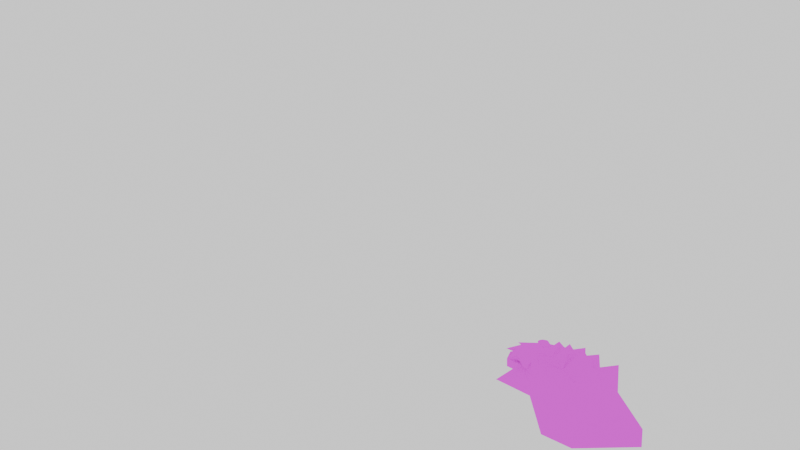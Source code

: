 # Source: qcde_q3a_gauntlet.blend  (saved by Blender 3.4.6; exported with 4.5.12 LTS)
import bpy
from mathutils import Matrix  # noqa: F401  (used for matrix-valued properties, if any)

bpy.ops.wm.read_factory_settings(use_empty=True)
scene = bpy.context.scene
scene.name = 'Scene'

# ---- collections
col_collection = bpy.data.collections.new('Collection'); scene.collection.children.link(col_collection)
col_models_weapons2_gauntlet_gauntlet_md3 = bpy.data.collections.new('models/weapons2/gauntlet/gauntlet.md3'); scene.collection.children.link(col_models_weapons2_gauntlet_gauntlet_md3)
col_gauntlet_barrel_md3 = bpy.data.collections.new('gauntlet_barrel.md3'); scene.collection.children.link(col_gauntlet_barrel_md3)

# ---- images (referenced by path relative to the original .blend; pixels are not part of the script)
import os
ASSET_DIR = os.environ.get("B2B_ASSET_DIR", "")  # directory of the original .blend (textures are referenced by path, not embedded)
HERE = os.path.dirname(os.path.abspath(__file__))  # packed textures are extracted next to this script under _unpacked/

def load_image(name, relpath, width, height, colorspace="sRGB"):
    """Load a texture the original file referenced (path relative to the .blend, or extracted next to this script)."""
    p = next((c for c in (os.path.join(HERE, relpath), os.path.join(ASSET_DIR, relpath)) if relpath and os.path.exists(c)), "")
    if p:
        img = bpy.data.images.load(p, check_existing=True)
        img.name = name
    else:  # same state as the original file: an image datablock whose file is absent (Cycles renders it pink)
        img = bpy.data.images.new(name, width, height)
        img.source = "FILE"
        img.filepath = "//" + (relpath or name)
    img.colorspace_settings.name = colorspace
    return img
img_gauntlet1_jpg = load_image('gauntlet1.jpg', 'qcde_skins/Q3A_Full_Arsenal/models/gauntlet/gauntlet1.jpg', 1024, 1024, 'sRGB')
img_gauntlet2_tga = load_image('gauntlet2.tga', 'qcde_skins/Q3A_Full_Arsenal/models/gauntlet/gauntlet2.tga', 1024, 1024, 'sRGB')

# ---- materials (node trees are filled in below, after node groups)
mat_models_weapons2_gauntlet_gauntlet1_tga = bpy.data.materials.new('models/weapons2/gauntlet/gauntlet1.tga')
mat_models_weapons2_gauntlet_gauntlet1_tga.use_transparent_shadow = False
mat_models_weapons2_gauntlet_gauntlet1_tga_001 = bpy.data.materials.new('models/weapons2/gauntlet/gauntlet1.tga.001')
mat_models_weapons2_gauntlet_gauntlet1_tga_001.use_transparent_shadow = False

# ---- material node trees
mat_models_weapons2_gauntlet_gauntlet1_tga.use_nodes = True; mat_models_weapons2_gauntlet_gauntlet1_tga.node_tree.nodes.clear()
_N = mat_models_weapons2_gauntlet_gauntlet1_tga.node_tree.nodes; _L = mat_models_weapons2_gauntlet_gauntlet1_tga.node_tree.links
n0 = _N.new('ShaderNodeBsdfPrincipled'); n0.name = 'Principled BSDF'; n0.location = (10, 300)
n0.distribution = 'GGX'
n0.subsurface_method = 'RANDOM_WALK_SKIN'
n0.inputs[3].default_value = 1.45
n0.inputs[13].default_value = 0.0
n0.inputs[27].default_value = (0.0, 0.0, 0.0, 1.0)
n0.inputs[28].default_value = 1.0
n1 = _N.new('ShaderNodeOutputMaterial'); n1.name = 'Material Output'; n1.location = (300, 300)
n2 = _N.new('ShaderNodeTexImage'); n2.name = 'Image Texture'; n2.location = (-280, 280)
n2.image = img_gauntlet1_jpg
_L.new(n0.outputs[0], n1.inputs[0])
_L.new(n2.outputs[0], n0.inputs[0])
n1.is_active_output = True
mat_models_weapons2_gauntlet_gauntlet1_tga_001.use_nodes = True; mat_models_weapons2_gauntlet_gauntlet1_tga_001.node_tree.nodes.clear()
_N = mat_models_weapons2_gauntlet_gauntlet1_tga_001.node_tree.nodes; _L = mat_models_weapons2_gauntlet_gauntlet1_tga_001.node_tree.links
n0 = _N.new('ShaderNodeBsdfPrincipled'); n0.name = 'Principled BSDF'; n0.location = (10, 300)
n0.distribution = 'GGX'
n0.subsurface_method = 'RANDOM_WALK_SKIN'
n0.inputs[3].default_value = 1.45
n0.inputs[13].default_value = 0.0
n0.inputs[27].default_value = (0.0, 0.0, 0.0, 1.0)
n0.inputs[28].default_value = 1.0
n1 = _N.new('ShaderNodeOutputMaterial'); n1.name = 'Material Output'; n1.location = (300, 300)
n2 = _N.new('ShaderNodeTexImage'); n2.name = 'Image Texture'; n2.location = (-280, 280)
n2.image = img_gauntlet2_tga
_L.new(n0.outputs[0], n1.inputs[0])
_L.new(n2.outputs[0], n0.inputs[0])
n1.is_active_output = True

# ---- world
world_world = bpy.data.worlds.new('World'); scene.world = world_world
world_world.use_nodes = True; world_world.node_tree.nodes.clear()
_N = world_world.node_tree.nodes; _L = world_world.node_tree.links
n0 = _N.new('ShaderNodeOutputWorld'); n0.name = 'World Output'; n0.location = (300, 300)
n1 = _N.new('ShaderNodeBackground'); n1.name = 'Background'; n1.location = (10, 300)
n1.inputs[0].default_value = (1.0, 1.0, 1.0, 1.0)
_L.new(n1.outputs[0], n0.inputs[0])
n0.is_active_output = True
world_world.color = (0.05088, 0.05088, 0.05088)
world_world.use_sun_shadow = False
world_world.sun_shadow_jitter_overblur = 0.0

# ---- cameras
cam_camera_001 = bpy.data.cameras.new('Camera.001')
cam_camera_001.lens = 12.0

# ---- meshes
me_w_fister01_data = bpy.data.meshes.new('w_fister01_data')
me_w_fister01_data.from_pydata([(3.125, -2.391, 0.3281), (2.922, -1.203, 0.3125), (2.141, -1.391, -0.4688), (2.359, -2.578, -0.4531), (4.0, -2.188, -0.4219), (3.797, -1.016, -0.4688), (4.344, -2.125, -2.312), (4.125, -0.9375, -2.328), (0.2344, -1.828, 0.8281), (2.141, -1.391, -0.4688), (2.719, -1.234, 1.828), (2.922, -1.203, 0.3125), (4.672, -0.7969, -0.09375), (3.797, -1.016, -0.4688), (4.656, -0.8281, -2.391), (4.125, -0.9375, -2.328), (1.797, -2.766, -6.625), (1.156, -1.656, -5.625), (1.578, -1.578, -6.656), (1.375, -2.844, -5.594), (2.875, -2.5, -6.266), (2.672, -1.312, -6.281), (3.891, -2.25, -4.656), (3.688, -1.062, -4.672), (-1.078, -2.188, -6.094), (0.8438, -1.766, -7.984), (1.156, -1.656, -5.625), (1.578, -1.578, -6.656), (3.359, -1.156, -6.969), (2.672, -1.312, -6.281), (4.172, -0.9531, -4.828), (3.688, -1.062, -4.672), (-8.672, -0.6094, -4.703), (-8.922, -0.6719, -6.031), (-4.562, -1.953, -5.078), (-7.109, -0.1562, 3.422), (-3.375, -1.625, 1.062), (-3.156, -1.562, 2.234), (0.5781, -1.578, 1.078), (-0.875, -1.984, -6.578), (2.203, -1.281, -5.859), (-3.953, -1.781, -2.0), (-10.77, -2.547, 3.031), (-7.375, -0.2344, 2.078), (-8.031, -0.4062, -1.297), (-12.14, -2.938, -4.062), (-4.781, -2.016, -6.266), (3.172, -1.031, -0.8125), (3.25, -1.141, -3.422), (-7.062, 0.5625, 0.8906), (-7.078, 1.156, -1.562), (-4.141, 0.1562, -2.078), (-7.984, 0.2969, -3.797), (-4.406, -0.625, -3.594), (-3.812, -0.4688, -0.5), (-2.891, -7.703, -5.547), (-1.516, -6.469, -3.516), (-2.016, -5.484, -5.156), (-2.109, -8.484, -2.047), (-1.031, -6.328, -1.031), (-1.516, -6.469, -3.516), (-1.547, -7.328, 1.406), (-0.9062, -5.172, 0.5469), (-1.031, -6.328, -1.031), (-2.875, -6.828, -0.5781), (-2.719, -5.656, 1.078), (-1.547, -7.328, 1.406), (-3.875, -5.969, -4.922), (-3.359, -6.969, -3.203), (-2.891, -7.703, -5.547), (-1.031, -6.328, -1.031), (-0.9062, -5.172, 0.5469), (-2.016, -5.484, -5.156), (-1.516, -6.469, -3.516), (-3.359, -6.969, -3.203), (-2.875, -6.828, -0.5781), (-2.109, -8.484, -2.047), (-1.516, -6.469, -3.516), (-1.031, -6.328, -1.031), (-6.281, -6.172, -4.625), (-5.766, -7.156, -2.797), (-5.016, -8.328, -5.344), (-5.078, -5.844, 1.703), (-2.719, -5.656, 1.078), (-3.578, -7.922, 2.141), (-2.875, -6.828, -0.5781), (-5.234, -7.016, -0.0625), (-3.875, -5.969, -4.922), (-5.016, -8.328, -5.344), (-3.359, -6.969, -3.203), (-3.359, -6.969, -3.203), (-4.172, -9.625, -1.578), (-2.875, -6.828, -0.5781), (-3.578, -7.922, 2.141), (-2.719, -5.656, 1.078), (-2.875, -6.828, -0.5781), (-3.359, -6.969, -3.203), (-3.875, -5.969, -4.922), (-5.766, -7.156, -2.797), (-5.234, -7.016, -0.0625), (-4.172, -9.625, -1.578), (-3.359, -6.969, -3.203), (-2.875, -6.828, -0.5781), (-8.922, -0.6719, -6.031), (-12.14, -2.938, -4.062), (-9.219, -4.578, -5.484), (-4.781, -2.016, -6.266), (-6.281, -6.172, -4.625), (-4.375, -4.188, -5.984), (2.234, -2.875, -5.625), (-0.1562, -4.969, -5.391), (2.469, -4.141, -4.969), (-11.03, -6.438, -3.0), (-8.703, -6.375, -4.312), (-12.03, -5.141, -3.766), (-1.516, -6.469, -3.516), (-0.9375, -6.062, -5.047), (-2.016, -5.484, -5.156), (-7.422, -6.016, 2.328), (-7.516, -4.109, 3.422), (-5.078, -5.844, 1.703), (-2.719, -5.656, 1.078), (0.7969, -3.172, 0.8906), (-0.9062, -5.172, 0.5469), (-7.109, -0.1562, 3.422), (-3.156, -1.562, 2.234), (-10.77, -2.547, 3.031), (-10.72, -4.781, 2.922), (-12.14, -2.938, -4.062), (-12.03, -5.141, -3.766), (-10.06, -6.172, 1.984), (-11.03, -6.438, -3.0), (-9.188, -7.172, 0.4062), (-9.594, -7.281, -1.75), (3.266, -2.734, -3.344), (3.172, -1.031, -0.8125), (3.25, -1.141, -3.422), (2.469, -4.141, -4.969), (3.156, -3.938, -1.406), (2.25, -4.828, -1.828), (1.812, -4.953, -4.172), (3.266, -2.734, -3.344), (3.25, -1.141, -3.422), (2.203, -1.281, -5.859), (-0.875, -1.984, -6.578), (-0.5781, -3.562, -6.328), (-7.609, -7.203, 0.4844), (-8.156, -7.359, -2.406), (0.3281, -5.781, -1.406), (0.875, -4.688, 0.03125), (-9.594, -7.281, -1.75), (-8.156, -7.359, -2.406), (-0.1094, -5.906, -3.75), (1.812, -4.953, -4.172), (-3.875, -5.969, -4.922), (3.141, -2.625, -0.8594), (-2.844, -3.75, 2.047), (0.03125, -5.797, 0.07812), (-1.031, -6.328, -1.031), (0.5781, -1.578, 1.078), (-1.516, -6.469, -3.516), (-0.1094, -5.906, -3.75), (-6.516, -10.66, -1.062), (-5.234, -7.016, -0.0625), (-5.766, -7.156, -2.797), (-7.484, -8.797, -5.312), (-5.766, -7.156, -2.797), (-6.281, -6.172, -4.625), (-5.875, -8.359, 3.062), (-5.234, -7.016, -0.0625), (-7.609, -7.203, 0.4844), (-7.422, -6.016, 2.328), (-5.078, -5.844, 1.703), (-8.703, -6.375, -4.312), (-8.156, -7.359, -2.406), (-7.484, -8.797, -5.312), (-5.875, -8.359, 3.062), (-5.078, -5.844, 1.703), (-5.234, -7.016, -0.0625), (-6.281, -6.172, -4.625), (-5.766, -7.156, -2.797), (-8.156, -7.359, -2.406), (-7.609, -7.203, 0.4844), (-6.516, -10.66, -1.062), (-5.766, -7.156, -2.797), (-5.234, -7.016, -0.0625), (-3.453, -3.0, -10.31), (-0.5781, -3.562, -6.328), (-0.875, -1.984, -6.578), (0.7969, -3.172, 0.8906), (-2.844, -3.75, 2.047), (-0.4062, -2.141, 5.578), (-4.781, -2.016, -6.266), (-4.375, -4.188, -5.984), (-0.4062, -2.141, 5.578), (-3.156, -1.562, 2.234), (0.5781, -1.578, 1.078), (-3.156, -1.562, 2.234), (0.5781, -1.578, 1.078), (-4.781, -2.016, -6.266), (-3.453, -3.0, -10.31), (-0.875, -1.984, -6.578), (4.875, -1.984, -0.0625), (4.672, -0.7969, -0.09375), (4.656, -0.8281, -2.391), (4.859, -2.016, -2.359), (2.922, -2.422, 1.844), (2.719, -1.234, 1.828), (0.4375, -3.016, 0.8438), (0.2344, -1.828, 0.8281), (4.125, -0.9375, -2.328), (4.344, -2.125, -2.312), (2.359, -2.578, -0.4531), (3.125, -2.391, 0.3281), (4.0, -2.188, -0.4219), (3.562, -2.344, -6.938), (4.172, -0.9531, -4.828), (3.359, -1.156, -6.969), (4.391, -2.141, -4.797), (1.062, -2.938, -7.953), (0.8438, -1.766, -7.984), (-0.875, -3.375, -6.062), (-1.078, -2.188, -6.094), (3.688, -1.062, -4.672), (3.891, -2.25, -4.656), (1.375, -2.844, -5.594), (1.797, -2.766, -6.625), (2.875, -2.5, -6.266)], [], [(55, 57, 56), (58, 60, 59), (61, 63, 62), (87, 89, 88), (90, 92, 91), (93, 95, 94), (162, 164, 163), (165, 167, 166), (176, 178, 177), (194, 196, 195), (199, 201, 200), (8, 10, 9), (10, 11, 9), (10, 12, 11), (12, 13, 11), (12, 14, 13), (14, 15, 13), (19, 16, 17), (16, 18, 17), (16, 20, 18), (20, 21, 18), (20, 22, 21), (22, 23, 21), (70, 66, 64), (66, 65, 64), (66, 71, 65), (136, 135, 134), (135, 155, 134), (135, 159, 155), (159, 122, 155), (142, 141, 143), (141, 109, 143), (141, 111, 109), (111, 110, 109), (111, 153, 110), (153, 152, 110), (147, 146, 133), (146, 132, 133), (146, 130, 132), (130, 131, 132), (130, 129, 131), (131, 133, 132), (146, 118, 130), (118, 119, 130), (118, 120, 119), (120, 156, 119), (120, 121, 156), (121, 122, 156), (121, 123, 122), (123, 149, 122), (123, 157, 149), (157, 148, 149), (157, 158, 148), (158, 160, 148), (157, 123, 158), (72, 69, 67), (69, 68, 67), (69, 73, 68), (143, 109, 144), (109, 145, 144), (109, 110, 145), (110, 117, 145), (110, 116, 117), (116, 115, 117), (116, 152, 115), (110, 152, 116), (117, 154, 145), (154, 108, 145), (154, 107, 108), (107, 105, 108), (107, 113, 105), (113, 114, 105), (113, 112, 114), (77, 76, 74), (76, 75, 74), (76, 78, 75), (85, 84, 86), (84, 82, 86), (84, 83, 82), (122, 149, 155), (149, 138, 155), (149, 148, 138), (148, 139, 138), (148, 161, 139), (161, 140, 139), (148, 160, 161), (140, 137, 139), (137, 138, 139), (137, 134, 138), (134, 155, 138), (97, 81, 79), (81, 80, 79), (81, 96, 80), (101, 100, 98), (100, 99, 98), (100, 102, 99), (108, 105, 106), (105, 103, 106), (105, 104, 103), (105, 114, 104), (169, 168, 170), (168, 171, 170), (168, 172, 171), (179, 175, 173), (175, 174, 173), (175, 180, 174), (222, 220, 221), (220, 219, 221), (220, 217, 219), (217, 215, 219), (217, 216, 215), (216, 218, 215), (216, 223, 218), (223, 224, 218), (221, 219, 225), (219, 226, 225), (219, 215, 226), (215, 227, 226), (215, 218, 227), (218, 224, 227), (209, 208, 207), (208, 206, 207), (208, 212, 206), (212, 213, 206), (207, 206, 203), (206, 202, 203), (206, 213, 202), (213, 214, 202), (203, 202, 204), (202, 205, 204), (202, 214, 205), (214, 211, 205), (184, 183, 181), (183, 182, 181), (183, 185, 182), (192, 186, 193), (186, 187, 193), (186, 188, 187), (198, 191, 189), (191, 190, 189), (191, 197, 190), (3, 2, 0), (2, 1, 0), (0, 1, 4), (1, 5, 4), (7, 6, 5), (6, 4, 5), (24, 26, 25), (26, 27, 25), (25, 27, 28), (27, 29, 28), (28, 29, 30), (29, 31, 30), (47, 48, 38), (48, 40, 38), (40, 39, 38), (39, 41, 38), (39, 34, 41), (34, 51, 41), (34, 53, 51), (53, 52, 51), (53, 32, 52), (32, 44, 52), (32, 45, 44), (45, 42, 44), (45, 32, 33), (32, 34, 33), (32, 53, 34), (39, 46, 34), (46, 33, 34), (151, 150, 113), (150, 112, 113), (156, 125, 119), (125, 124, 119), (124, 126, 119), (126, 127, 119), (126, 128, 127), (128, 129, 127), (129, 130, 127), (130, 119, 127), (204, 205, 210), (205, 211, 210), (43, 44, 42), (42, 35, 43), (35, 36, 43), (35, 37, 36), (37, 38, 36), (38, 41, 36), (41, 54, 36), (41, 51, 54), (51, 49, 54), (51, 50, 49), (50, 43, 49), (50, 44, 43), (51, 52, 50), (52, 44, 50), (43, 36, 49), (36, 54, 49)])
_uv = me_w_fister01_data.uv_layers.new(name='UVMap')
_uv.uv.foreach_set('vector', [0.0953, 0.4876, 0.2201, 0.4862, 0.2114, 0.5545, 0.0961, 0.4876, 0.2197, 0.4856, 0.212, 0.5546, 0.0957, 0.4872, 0.2214, 0.4856, 0.2119, 0.5558, 0.2653, 0.2872, 0.2554, 0.3756, 0.1159, 0.2874, 0.2653, 0.2871, 0.2554, 0.3755, 0.116, 0.2873, 0.1162, 0.2873, 0.2652, 0.2874, 0.2554, 0.3756, 0.1548, 0.0105, 0.3683, 0.0129, 0.3467, 0.1309, 0.1548, 0.0105, 0.3683, 0.0129, 0.3467, 0.1309, 0.1548, 0.0106, 0.3681, 0.0131, 0.3469, 0.1313, 0.232, 0.8534, 0.1502, 0.6824, 0.2527, 0.6965, 0.2522, 0.6977, 0.1505, 0.6823, 0.2317, 0.8534, 0.9031, 0.2735, 0.9577, 0.1759, 0.8751, 0.1782, 0.9577, 0.1759, 0.9083, 0.1523, 0.8751, 0.1782, 0.9577, 0.1759, 0.9095, 0.0728, 0.9083, 0.1523, 0.9095, 0.0728, 0.8897, 0.1071, 0.9083, 0.1523, 0.9095, 0.0728, 0.8292, 0.0512, 0.8897, 0.1071, 0.8292, 0.0512, 0.8289, 0.0742, 0.8897, 0.1071, 0.9036, 0.272, 0.9576, 0.1741, 0.9537, 0.25, 0.9576, 0.1741, 0.9952, 0.1574, 0.9537, 0.25, 0.9576, 0.1741, 0.9088, 0.0744, 0.9952, 0.1574, 0.9088, 0.0744, 0.9152, 0.0324, 0.9952, 0.1574, 0.9088, 0.0744, 0.8289, 0.0522, 0.9152, 0.0324, 0.8289, 0.0522, 0.8287, 0.0088, 0.9152, 0.0324, 0.01, 0.5414, 0.0957, 0.4862, 0.0355, 0.635, 0.0957, 0.4862, 0.1516, 0.6351, 0.0355, 0.635, 0.0957, 0.4862, 0.2119, 0.5548, 0.1516, 0.6351, 0.5548, 0.0079, 0.7647, 0.0197, 0.5564, 0.0619, 0.7647, 0.0197, 0.7085, 0.0753, 0.5564, 0.0619, 0.7647, 0.0197, 0.8763, 0.2185, 0.7085, 0.0753, 0.8763, 0.2185, 0.7945, 0.2303, 0.7085, 0.0753, 0.5549, 0.0068, 0.5566, 0.0619, 0.764, 0.0202, 0.5566, 0.0619, 0.7081, 0.0756, 0.764, 0.0202, 0.5566, 0.0619, 0.6512, 0.1258, 0.7081, 0.0756, 0.6512, 0.1258, 0.7025, 0.266, 0.7081, 0.0756, 0.6512, 0.1258, 0.6206, 0.1749, 0.7025, 0.266, 0.6206, 0.1749, 0.6212, 0.289, 0.7025, 0.266, 0.5018, 0.7292, 0.6276, 0.7299, 0.5113, 0.8175, 0.6276, 0.7299, 0.6166, 0.8185, 0.5113, 0.8175, 0.6276, 0.7299, 0.704, 0.874, 0.6166, 0.8185, 0.704, 0.874, 0.4188, 0.8763, 0.6166, 0.8185, 0.704, 0.874, 0.3485, 0.9239, 0.4188, 0.8763, 0.4188, 0.8763, 0.5113, 0.8175, 0.6166, 0.8185, 0.6276, 0.7299, 0.7357, 0.7347, 0.704, 0.874, 0.7357, 0.7347, 0.8419, 0.7369, 0.704, 0.874, 0.7357, 0.7347, 0.7282, 0.6063, 0.8419, 0.7369, 0.7282, 0.6063, 0.8229, 0.4556, 0.8419, 0.7369, 0.7282, 0.6063, 0.7187, 0.4739, 0.8229, 0.4556, 0.7187, 0.4739, 0.7945, 0.2303, 0.8229, 0.4556, 0.7187, 0.4739, 0.7145, 0.3666, 0.7945, 0.2303, 0.7145, 0.3666, 0.7023, 0.2654, 0.7945, 0.2303, 0.7145, 0.3666, 0.6664, 0.3183, 0.7023, 0.2654, 0.6664, 0.3183, 0.6212, 0.2879, 0.7023, 0.2654, 0.6664, 0.3183, 0.6242, 0.3725, 0.6212, 0.2879, 0.6242, 0.3725, 0.4956, 0.372, 0.6212, 0.2879, 0.6664, 0.3183, 0.7145, 0.3666, 0.6242, 0.3725, 0.0086, 0.542, 0.0953, 0.4866, 0.0355, 0.6347, 0.0953, 0.4866, 0.1525, 0.636, 0.0355, 0.6347, 0.0953, 0.4866, 0.2114, 0.5535, 0.1525, 0.636, 0.764, 0.0202, 0.7081, 0.0756, 0.8756, 0.2182, 0.7081, 0.0756, 0.7944, 0.2319, 0.8756, 0.2182, 0.7081, 0.0756, 0.7025, 0.266, 0.7944, 0.2319, 0.7025, 0.266, 0.7144, 0.3672, 0.7944, 0.2319, 0.7025, 0.266, 0.6669, 0.3188, 0.7144, 0.3672, 0.6669, 0.3188, 0.6242, 0.3726, 0.7144, 0.3672, 0.6669, 0.3188, 0.6212, 0.289, 0.6242, 0.3726, 0.7025, 0.266, 0.6212, 0.289, 0.6669, 0.3188, 0.7144, 0.3672, 0.719, 0.4748, 0.7944, 0.2319, 0.719, 0.4748, 0.8228, 0.4555, 0.7944, 0.2319, 0.719, 0.4748, 0.7289, 0.6073, 0.8228, 0.4555, 0.7289, 0.6073, 0.8426, 0.7372, 0.8228, 0.4555, 0.7289, 0.6073, 0.7351, 0.7349, 0.8426, 0.7372, 0.7351, 0.7349, 0.7835, 0.9259, 0.8426, 0.7372, 0.7351, 0.7349, 0.7044, 0.8744, 0.7835, 0.9259, 0.0083, 0.5413, 0.0961, 0.4866, 0.0358, 0.634, 0.0961, 0.4866, 0.1522, 0.636, 0.0358, 0.634, 0.0961, 0.4866, 0.212, 0.5536, 0.1522, 0.636, 0.0123, 0.3503, 0.1162, 0.2853, 0.0439, 0.4664, 0.1162, 0.2853, 0.1901, 0.4686, 0.0439, 0.4664, 0.1162, 0.2853, 0.2555, 0.3756, 0.1901, 0.4686, 0.7945, 0.2303, 0.7023, 0.2654, 0.7085, 0.0753, 0.7023, 0.2654, 0.6521, 0.1251, 0.7085, 0.0753, 0.7023, 0.2654, 0.6212, 0.2879, 0.6521, 0.1251, 0.6212, 0.2879, 0.6205, 0.1748, 0.6521, 0.1251, 0.6212, 0.2879, 0.4984, 0.289, 0.6205, 0.1748, 0.4984, 0.289, 0.5016, 0.1758, 0.6205, 0.1748, 0.6212, 0.2879, 0.4956, 0.372, 0.4984, 0.289, 0.5016, 0.1758, 0.4672, 0.1247, 0.6205, 0.1748, 0.4672, 0.1247, 0.6521, 0.1251, 0.6205, 0.1748, 0.4672, 0.1247, 0.5564, 0.0619, 0.6521, 0.1251, 0.5564, 0.0619, 0.7085, 0.0753, 0.6521, 0.1251, 0.0123, 0.35, 0.1159, 0.2854, 0.0439, 0.4664, 0.1159, 0.2854, 0.1901, 0.4687, 0.0439, 0.4664, 0.1159, 0.2854, 0.2555, 0.3756, 0.1901, 0.4687, 0.0123, 0.35, 0.116, 0.2853, 0.0438, 0.4663, 0.116, 0.2853, 0.1901, 0.4684, 0.0438, 0.4663, 0.116, 0.2853, 0.2555, 0.3755, 0.1901, 0.4684, 0.8228, 0.4555, 0.8426, 0.7372, 0.9342, 0.4669, 0.8426, 0.7372, 0.9973, 0.6903, 0.9342, 0.4669, 0.8426, 0.7372, 0.8603, 0.9898, 0.9973, 0.6903, 0.8426, 0.7372, 0.7835, 0.9259, 0.8603, 0.9898, 0.0097, 0.1003, 0.1548, 0.01, 0.0524, 0.2592, 0.1548, 0.01, 0.2529, 0.2578, 0.0524, 0.2592, 0.1548, 0.01, 0.349, 0.1313, 0.2529, 0.2578, 0.0099, 0.1001, 0.1548, 0.01, 0.0523, 0.2594, 0.1548, 0.01, 0.2525, 0.2577, 0.0523, 0.2594, 0.1548, 0.01, 0.3488, 0.1309, 0.2525, 0.2577, 0.954, 0.2486, 0.9945, 0.1579, 0.9032, 0.2744, 0.9945, 0.1579, 0.9576, 0.1762, 0.9032, 0.2744, 0.9945, 0.1579, 0.9161, 0.0334, 0.9576, 0.1762, 0.9161, 0.0334, 0.9093, 0.0731, 0.9576, 0.1762, 0.9161, 0.0334, 0.8299, 0.009, 0.9093, 0.0731, 0.8299, 0.009, 0.8272, 0.052, 0.9093, 0.0731, 0.8299, 0.009, 0.8288, 0.0325, 0.8272, 0.052, 0.8288, 0.0325, 0.8285, 0.0755, 0.8272, 0.052, 0.9032, 0.2744, 0.9576, 0.1762, 0.8758, 0.1797, 0.9576, 0.1762, 0.9089, 0.1528, 0.8758, 0.1797, 0.9576, 0.1762, 0.9093, 0.0731, 0.9089, 0.1528, 0.9093, 0.0731, 0.8894, 0.1072, 0.9089, 0.1528, 0.9093, 0.0731, 0.8272, 0.052, 0.8894, 0.1072, 0.8272, 0.052, 0.8285, 0.0755, 0.8894, 0.1072, 0.9535, 0.248, 0.9032, 0.2741, 0.9951, 0.1558, 0.9032, 0.2741, 0.9587, 0.1761, 0.9951, 0.1558, 0.9032, 0.2741, 0.8747, 0.1784, 0.9587, 0.1761, 0.8747, 0.1784, 0.9085, 0.1525, 0.9587, 0.1761, 0.9951, 0.1558, 0.9587, 0.1761, 0.9159, 0.0327, 0.9587, 0.1761, 0.9096, 0.0727, 0.9159, 0.0327, 0.9587, 0.1761, 0.9085, 0.1525, 0.9096, 0.0727, 0.9085, 0.1525, 0.8895, 0.1071, 0.9096, 0.0727, 0.9159, 0.0327, 0.9096, 0.0727, 0.83, 0.0085, 0.9096, 0.0727, 0.8279, 0.051, 0.83, 0.0085, 0.9096, 0.0727, 0.8895, 0.1071, 0.8279, 0.051, 0.8895, 0.1071, 0.8275, 0.0741, 0.8279, 0.051, 0.0099, 0.1001, 0.1548, 0.01, 0.0523, 0.2594, 0.1548, 0.01, 0.2525, 0.2577, 0.0523, 0.2594, 0.1548, 0.01, 0.3488, 0.1309, 0.2525, 0.2577, 0.0747, 0.9959, 0.2322, 0.8536, 0.0109, 0.8941, 0.2322, 0.8536, 0.0899, 0.6942, 0.0109, 0.8941, 0.2322, 0.8536, 0.1498, 0.681, 0.0899, 0.6942, 0.1495, 0.6811, 0.2325, 0.8536, 0.0896, 0.6931, 0.2325, 0.8536, 0.0102, 0.8941, 0.0896, 0.6931, 0.2325, 0.8536, 0.0752, 0.9946, 0.0102, 0.8941, 0.9034, 0.2723, 0.9534, 0.2491, 0.9579, 0.174, 0.9534, 0.2491, 0.9959, 0.1567, 0.9579, 0.174, 0.9579, 0.174, 0.9959, 0.1567, 0.9084, 0.0728, 0.9959, 0.1567, 0.9152, 0.032, 0.9084, 0.0728, 0.8289, 0.0086, 0.8293, 0.0519, 0.9152, 0.032, 0.8293, 0.0519, 0.9084, 0.0728, 0.9152, 0.032, 0.9027, 0.2736, 0.8754, 0.1787, 0.9575, 0.1762, 0.8754, 0.1787, 0.9078, 0.1528, 0.9575, 0.1762, 0.9575, 0.1762, 0.9078, 0.1528, 0.9094, 0.073, 0.9078, 0.1528, 0.8897, 0.1074, 0.9094, 0.073, 0.9094, 0.073, 0.8897, 0.1074, 0.829, 0.0521, 0.8897, 0.1074, 0.8287, 0.0745, 0.829, 0.0521, 0.6866, 0.6424, 0.7034, 0.5469, 0.5983, 0.6923, 0.7034, 0.5469, 0.6863, 0.4515, 0.5983, 0.6923, 0.6863, 0.4515, 0.5979, 0.4027, 0.5983, 0.6923, 0.5979, 0.4027, 0.489, 0.5462, 0.5983, 0.6923, 0.5979, 0.4027, 0.4888, 0.4304, 0.489, 0.5462, 0.4888, 0.4304, 0.4919, 0.5463, 0.489, 0.5462, 0.4888, 0.4304, 0.4898, 0.488, 0.4919, 0.5463, 0.4898, 0.488, 0.3948, 0.4615, 0.4919, 0.5463, 0.4898, 0.488, 0.3662, 0.4207, 0.3948, 0.4615, 0.3662, 0.4207, 0.3662, 0.549, 0.3948, 0.4615, 0.3662, 0.4207, 0.2528, 0.4155, 0.3662, 0.549, 0.2528, 0.4155, 0.2529, 0.6835, 0.3662, 0.549, 0.2528, 0.4155, 0.3662, 0.4207, 0.3662, 0.3708, 0.3662, 0.4207, 0.4888, 0.4304, 0.3662, 0.3708, 0.3662, 0.4207, 0.4898, 0.488, 0.4888, 0.4304, 0.5979, 0.4027, 0.4889, 0.3854, 0.4888, 0.4304, 0.4889, 0.3854, 0.3662, 0.3708, 0.4888, 0.4304, 0.6272, 0.7303, 0.6173, 0.8186, 0.7351, 0.7349, 0.6173, 0.8186, 0.7044, 0.8744, 0.7351, 0.7349, 0.8229, 0.4556, 0.9339, 0.4668, 0.8419, 0.7369, 0.9339, 0.4668, 0.9963, 0.6887, 0.8419, 0.7369, 0.9963, 0.6887, 0.8587, 0.9921, 0.8419, 0.7369, 0.8587, 0.9921, 0.7829, 0.9246, 0.8419, 0.7369, 0.8587, 0.9921, 0.2814, 0.9932, 0.7829, 0.9246, 0.2814, 0.9932, 0.3485, 0.9239, 0.7829, 0.9246, 0.3485, 0.9239, 0.704, 0.874, 0.7829, 0.9246, 0.704, 0.874, 0.8419, 0.7369, 0.7829, 0.9246, 0.83, 0.0085, 0.8279, 0.051, 0.8273, 0.0316, 0.8279, 0.051, 0.8275, 0.0741, 0.8273, 0.0316, 0.3663, 0.6773, 0.3662, 0.549, 0.2529, 0.6835, 0.2529, 0.6835, 0.3663, 0.7272, 0.3663, 0.6773, 0.3663, 0.7272, 0.4893, 0.6619, 0.3663, 0.6773, 0.3663, 0.7272, 0.4894, 0.707, 0.4893, 0.6619, 0.4894, 0.707, 0.5983, 0.6923, 0.4893, 0.6619, 0.5983, 0.6923, 0.489, 0.5462, 0.4893, 0.6619, 0.489, 0.5462, 0.4901, 0.6045, 0.4893, 0.6619, 0.489, 0.5462, 0.4919, 0.5463, 0.4901, 0.6045, 0.4919, 0.5463, 0.3891, 0.6379, 0.4901, 0.6045, 0.4919, 0.5463, 0.4043, 0.5489, 0.3891, 0.6379, 0.4043, 0.5489, 0.3663, 0.6773, 0.3891, 0.6379, 0.4043, 0.5489, 0.3662, 0.549, 0.3663, 0.6773, 0.4919, 0.5463, 0.3948, 0.4615, 0.4043, 0.5489, 0.3948, 0.4615, 0.3662, 0.549, 0.4043, 0.5489, 0.3663, 0.6773, 0.4893, 0.6619, 0.3891, 0.6379, 0.4893, 0.6619, 0.4901, 0.6045, 0.3891, 0.6379])
me_w_fister01_data.materials.append(mat_models_weapons2_gauntlet_gauntlet1_tga)
me_w_fister01_data.update()
me_b_saw_data_001 = bpy.data.meshes.new('b_saw_data.001')
me_b_saw_data_001.from_pydata([(0.09375, -1.141, 3.719), (-0.2812, -4.422, 3.297), (-0.6406, -1.141, 3.734), (0.0625, -3.125, 2.328), (-0.6875, -3.125, 2.344), (-0.2812, -4.422, 3.297), (-0.375, -5.5, 0.0625), (0.0, -3.891, 0.03125), (-0.75, -3.891, 0.0625), (-0.4531, -4.5, -3.172), (-0.0625, -3.188, -2.266), (-0.8125, -3.188, -2.234), (-0.4531, -4.5, -3.172), (-0.5156, -1.766, -5.219), (-0.1094, -1.25, -3.703), (-0.8594, -1.25, -3.688), (-0.5156, -1.766, -5.219), (-0.1094, -1.25, -3.703), (-0.5312, 1.641, -5.25), (-0.8594, -1.25, -3.688), (-0.1094, 1.156, -3.734), (-0.8594, 1.156, -3.703), (-0.5312, 1.641, -5.25), (-0.4688, 4.406, -3.297), (-0.0625, 3.125, -2.344), (-0.8281, 3.125, -2.328), (-0.4688, 4.406, -3.297), (-0.375, 5.5, -0.04688), (0.0, 3.891, -0.04688), (-0.75, 3.891, -0.03125), (-0.2812, 4.5, 3.172), (0.0625, 3.172, 2.234), (-0.6875, 3.172, 2.266), (-0.2812, 4.5, 3.172), (-0.2344, 1.766, 5.219), (0.09375, 1.25, 3.688), (-0.6562, 1.25, 3.719), (-0.2344, 1.766, 5.219), (0.09375, 1.25, 3.688), (-0.2188, -1.625, 5.266), (-0.6562, 1.25, 3.719), (-0.2188, -1.625, 5.266), (-0.8594, -1.25, -3.688), (-0.8125, -3.188, -2.234), (-0.75, -3.891, 0.0625), (-0.6875, -3.125, 2.344), (-0.6875, 3.172, 2.266), (-0.75, 3.891, -0.03125), (-0.8281, 3.125, -2.328), (-0.6562, 1.25, 3.719), (-0.2812, -4.422, 3.297), (-0.4688, 4.406, -3.297), (-0.8594, 1.156, -3.703), (-0.8594, -1.25, -3.688), (-0.6562, 1.25, 3.719), (-0.1094, -1.25, -3.703), (-0.0625, -3.188, -2.266), (0.0, -3.891, 0.03125), (0.0625, -3.125, 2.328), (0.0625, 3.172, 2.234), (0.0, 3.891, -0.04688), (-0.0625, 3.125, -2.344), (0.09375, -1.141, 3.719), (0.09375, 1.25, 3.688), (-0.1094, 1.156, -3.734), (-0.1094, -1.25, -3.703), (0.09375, 1.25, 3.688), (0.0, 0.0, 0.0), (0.0, 0.0, 0.0), (1.797, 0.2969, 0.5), (1.797, 0.625, -0.04688), (1.766, -0.6562, -0.04688), (1.797, -0.3438, 0.5156), (1.766, 0.2969, -0.6094), (1.75, -0.3438, -0.5938), (1.594, 0.4219, 0.6875), (1.578, 0.8281, -0.03125), (1.578, -0.4375, 0.6875), (1.562, -0.875, -0.03125), (1.547, -0.4375, -0.7812), (1.547, 0.4062, -0.7812), (-0.4219, 0.4375, 0.75), (-0.4375, 0.8594, 0.01562), (-0.4375, -0.4062, 0.75), (-0.4844, -0.8438, 0.0), (-0.4844, -0.4062, -0.7344), (-0.4688, 0.4375, -0.7344)], [], [(14, 16, 15), (17, 19, 18), (35, 37, 36), (38, 40, 39), (16, 43, 42), (43, 49, 42), (43, 2, 49), (2, 41, 49), (2, 0, 41), (2, 1, 0), (33, 47, 46), (47, 54, 46), (47, 48, 54), (48, 52, 54), (48, 51, 52), (47, 27, 48), (54, 37, 46), (6, 45, 44), (45, 43, 44), (45, 2, 43), (45, 50, 2), (43, 12, 44), (5, 4, 3), (4, 6, 3), (6, 57, 58), (57, 67, 58), (57, 56, 67), (56, 55, 67), (56, 16, 55), (57, 12, 56), (27, 60, 61), (60, 68, 61), (60, 59, 68), (59, 66, 68), (59, 37, 66), (60, 33, 59), (41, 62, 63), (62, 67, 63), (62, 58, 67), (62, 50, 58), (22, 64, 65), (64, 68, 65), (64, 61, 68), (64, 51, 61), (6, 8, 7), (8, 9, 7), (12, 11, 10), (11, 13, 10), (22, 21, 20), (21, 23, 20), (26, 25, 24), (25, 27, 24), (27, 29, 28), (29, 30, 28), (33, 32, 31), (32, 34, 31), (22, 53, 52), (53, 54, 52), (82, 81, 76), (81, 75, 76), (81, 83, 75), (83, 77, 75), (83, 84, 77), (84, 78, 77), (84, 85, 78), (85, 79, 78), (85, 86, 79), (86, 80, 79), (86, 82, 80), (82, 76, 80), (76, 75, 70), (75, 69, 70), (75, 77, 69), (77, 72, 69), (77, 78, 72), (78, 71, 72), (78, 79, 71), (79, 74, 71), (79, 80, 74), (80, 73, 74), (80, 76, 73), (76, 70, 73), (72, 71, 69), (71, 70, 69), (71, 73, 70), (71, 74, 73)])
_uv = me_b_saw_data_001.uv_layers.new(name='UVMap')
_uv.uv.foreach_set('vector', [0.0058, 0.8378, 0.0606, 0.9845, 0.0589, 0.8239, 0.0466, 0.0958, 0.049, 0.0082, 0.4286, 0.0608, 0.0589, 0.824, 0.0607, 0.9828, 0.0061, 0.8382, 0.0487, 0.0079, 0.0466, 0.0949, 0.4283, 0.0613, 0.0606, 0.9845, 0.3194, 0.7806, 0.0587, 0.8239, 0.3194, 0.7806, 0.0471, 0.0956, 0.0587, 0.8239, 0.3194, 0.7806, 0.3256, 0.1659, 0.0471, 0.0956, 0.3256, 0.1659, 0.4283, 0.0623, 0.0471, 0.0956, 0.3256, 0.1659, 0.4952, 0.1258, 0.4283, 0.0623, 0.3256, 0.1659, 0.6576, 0.3306, 0.4952, 0.1258, 0.431, 0.897, 0.4866, 0.5945, 0.3196, 0.7801, 0.4866, 0.5945, 0.0593, 0.8221, 0.3196, 0.7801, 0.4866, 0.5945, 0.4913, 0.372, 0.0593, 0.8221, 0.4913, 0.372, 0.3256, 0.166, 0.0593, 0.8221, 0.4913, 0.372, 0.6579, 0.3307, 0.3256, 0.166, 0.4866, 0.5945, 0.6614, 0.647, 0.4913, 0.372, 0.0593, 0.8221, 0.0607, 0.9828, 0.3196, 0.7801, 0.6612, 0.6464, 0.491, 0.3724, 0.4865, 0.5947, 0.491, 0.3724, 0.3194, 0.7806, 0.4865, 0.5947, 0.491, 0.3724, 0.3256, 0.1659, 0.3194, 0.7806, 0.491, 0.3724, 0.6577, 0.3304, 0.3256, 0.1659, 0.3194, 0.7806, 0.4308, 0.8966, 0.4865, 0.5947, 0.6575, 0.3306, 0.491, 0.3725, 0.6217, 0.4033, 0.491, 0.3725, 0.6612, 0.6464, 0.6217, 0.4033, 0.6612, 0.6464, 0.4866, 0.5944, 0.4912, 0.3719, 0.4866, 0.5944, 0.0534, 0.4595, 0.4912, 0.3719, 0.4866, 0.5944, 0.3196, 0.78, 0.0534, 0.4595, 0.3196, 0.78, 0.0593, 0.822, 0.0534, 0.4595, 0.3196, 0.78, 0.0606, 0.9845, 0.0593, 0.822, 0.4866, 0.5944, 0.4308, 0.8966, 0.3196, 0.78, 0.6614, 0.647, 0.4865, 0.5947, 0.4911, 0.3725, 0.4865, 0.5947, 0.0533, 0.4603, 0.4911, 0.3725, 0.4865, 0.5947, 0.3195, 0.7808, 0.0533, 0.4603, 0.3195, 0.7808, 0.0587, 0.824, 0.0533, 0.4603, 0.3195, 0.7808, 0.0607, 0.9828, 0.0587, 0.824, 0.4865, 0.5947, 0.431, 0.897, 0.3195, 0.7808, 0.4283, 0.0623, 0.3257, 0.1651, 0.0478, 0.0934, 0.3257, 0.1651, 0.0534, 0.4595, 0.0478, 0.0934, 0.3257, 0.1651, 0.4912, 0.3719, 0.0534, 0.4595, 0.3257, 0.1651, 0.6577, 0.3304, 0.4912, 0.3719, 0.4286, 0.0618, 0.3256, 0.1658, 0.0461, 0.0958, 0.3256, 0.1658, 0.0533, 0.4603, 0.0461, 0.0958, 0.3256, 0.1658, 0.4911, 0.3725, 0.0533, 0.4603, 0.3256, 0.1658, 0.6579, 0.3307, 0.4911, 0.3725, 0.6612, 0.6464, 0.4865, 0.5946, 0.5581, 0.6987, 0.4865, 0.5946, 0.4308, 0.8971, 0.5581, 0.6987, 0.4308, 0.8966, 0.3194, 0.7802, 0.3253, 0.8702, 0.3194, 0.7802, 0.0606, 0.9836, 0.3253, 0.8702, 0.4286, 0.0618, 0.496, 0.1253, 0.3257, 0.1658, 0.496, 0.1253, 0.6578, 0.3301, 0.3257, 0.1658, 0.6577, 0.331, 0.622, 0.4039, 0.4912, 0.3727, 0.622, 0.4039, 0.6614, 0.647, 0.4912, 0.3727, 0.6614, 0.647, 0.5583, 0.6995, 0.4865, 0.5946, 0.5583, 0.6995, 0.431, 0.8975, 0.4865, 0.5946, 0.431, 0.897, 0.3278, 0.8715, 0.3194, 0.7801, 0.3278, 0.8715, 0.0604, 0.9837, 0.3194, 0.7801, 0.4286, 0.0618, 0.0468, 0.0935, 0.3256, 0.166, 0.0468, 0.0935, 0.0593, 0.8221, 0.3256, 0.166, 0.9734, 0.748, 0.8807, 0.6706, 0.9737, 0.9396, 0.8807, 0.6706, 0.8894, 0.8601, 0.9737, 0.9396, 0.8807, 0.6706, 0.6929, 0.6698, 0.8894, 0.8601, 0.6929, 0.6698, 0.6933, 0.8573, 0.8894, 0.8601, 0.6929, 0.6698, 0.5978, 0.7465, 0.6933, 0.8573, 0.5978, 0.7465, 0.5981, 0.9381, 0.6933, 0.8573, 0.5978, 0.7465, 0.6929, 0.6707, 0.5981, 0.9381, 0.6929, 0.6707, 0.6933, 0.8582, 0.5981, 0.9381, 0.6929, 0.6707, 0.8807, 0.6715, 0.6933, 0.8582, 0.8807, 0.6715, 0.8894, 0.861, 0.6933, 0.8582, 0.8807, 0.6715, 0.9734, 0.748, 0.8894, 0.861, 0.9734, 0.748, 0.9737, 0.9396, 0.8894, 0.861, 0.9737, 0.9396, 0.8894, 0.8601, 0.9273, 0.9831, 0.8894, 0.8601, 0.864, 0.916, 0.9273, 0.9831, 0.8894, 0.8601, 0.6933, 0.8573, 0.864, 0.916, 0.6933, 0.8573, 0.7141, 0.9134, 0.864, 0.916, 0.6933, 0.8573, 0.5981, 0.9381, 0.7141, 0.9134, 0.5981, 0.9381, 0.6441, 0.982, 0.7141, 0.9134, 0.5981, 0.9381, 0.6933, 0.8582, 0.6441, 0.982, 0.6933, 0.8582, 0.7141, 0.9141, 0.6441, 0.982, 0.6933, 0.8582, 0.8894, 0.861, 0.7141, 0.9141, 0.8894, 0.861, 0.864, 0.9167, 0.7141, 0.9141, 0.8894, 0.861, 0.9737, 0.9396, 0.864, 0.9167, 0.9737, 0.9396, 0.9273, 0.9831, 0.864, 0.9167, 0.7141, 0.9134, 0.6441, 0.982, 0.864, 0.916, 0.6441, 0.982, 0.9273, 0.9831, 0.864, 0.916, 0.6441, 0.982, 0.864, 0.9167, 0.9273, 0.9831, 0.6441, 0.982, 0.7141, 0.9141, 0.864, 0.9167])
me_b_saw_data_001.materials.append(mat_models_weapons2_gauntlet_gauntlet1_tga_001)
me_b_saw_data_001.update()

# ---- objects
ob_camera = bpy.data.objects.new('Camera', cam_camera_001)
ob_w_fister01 = bpy.data.objects.new('w_fister01', me_w_fister01_data)
ob_tag_flash = bpy.data.objects.new('tag_flash', None)
ob_tag_weapon = bpy.data.objects.new('tag_weapon', None)
ob_tag_barrel = bpy.data.objects.new('tag_barrel', None)
ob_b_saw = bpy.data.objects.new('b_saw', me_b_saw_data_001)
ob_tag_flash_001 = bpy.data.objects.new('tag_flash.001', None)
ob_tag_weapon_001 = bpy.data.objects.new('tag_weapon.001', None)
ob_tag_barrel_001 = bpy.data.objects.new('tag_barrel.001', None)

# ---- transforms, parenting, visibility, modifiers, constraints
ob_camera.location = (-39.2, 18.77, 20.17)
ob_camera.rotation_euler = (1.571, 0.0, -1.571)
ob_w_fister01.location = (0.03874, -0.05006, -3.392)
ob_w_fister01.rotation_euler = (-1.583, -0.2048, 0.1905)
ob_tag_flash.location = (5.716, -2.891, -0.9805)
ob_tag_flash.rotation_mode = 'QUATERNION'
ob_tag_flash.rotation_quaternion = (0.9893, -0.05621, -0.1288, -0.03994)
ob_tag_flash.empty_display_type = 'ARROWS'
ob_tag_weapon.location = (0.03874, -0.05006, -3.392)
ob_tag_weapon.rotation_mode = 'QUATERNION'
ob_tag_weapon.rotation_quaternion = (0.7028, -0.6977, -0.1388, -0.00592)
ob_tag_weapon.empty_display_type = 'ARROWS'
ob_tag_barrel.location = (0.3994, -2.726, 1.133)
ob_tag_barrel.rotation_mode = 'QUATERNION'
ob_tag_barrel.rotation_quaternion = (0.7078, -0.1224, -0.6891, -0.09605)
ob_tag_barrel.empty_display_type = 'ARROWS'
ob_b_saw.parent = ob_tag_barrel
ob_b_saw.location = (0.0, 0.0, 0.0)
ob_b_saw.rotation_euler = (1.571, -0.0, 0.0)
ob_tag_flash_001.location = (-1.948, 1.549, -5.154)
ob_tag_flash_001.rotation_mode = 'QUATERNION'
ob_tag_flash_001.rotation_quaternion = (0.7997, 0.06615, 0.59, 0.08972)
ob_tag_flash_001.empty_display_type = 'ARROWS'
ob_tag_weapon_001.location = (-4.444, 2.621, 1.069)
ob_tag_weapon_001.rotation_mode = 'QUATERNION'
ob_tag_weapon_001.rotation_quaternion = (0.679, -0.3985, 0.3198, 0.5271)
ob_tag_weapon_001.empty_display_type = 'ARROWS'
ob_tag_barrel_001.location = (0.0, 0.0, 0.0)
ob_tag_barrel_001.rotation_mode = 'QUATERNION'
ob_tag_barrel_001.rotation_quaternion = (1.0, 1.952e-10, -7.028e-09, -9.601e-10)
ob_tag_barrel_001.empty_display_type = 'ARROWS'

# ---- collection membership
col_collection.objects.link(ob_camera)
col_models_weapons2_gauntlet_gauntlet_md3.objects.link(ob_w_fister01)
col_models_weapons2_gauntlet_gauntlet_md3.objects.link(ob_tag_flash)
col_models_weapons2_gauntlet_gauntlet_md3.objects.link(ob_tag_weapon)
col_models_weapons2_gauntlet_gauntlet_md3.objects.link(ob_tag_barrel)
col_gauntlet_barrel_md3.objects.link(ob_b_saw)
col_gauntlet_barrel_md3.objects.link(ob_tag_flash_001)
col_gauntlet_barrel_md3.objects.link(ob_tag_weapon_001)
col_gauntlet_barrel_md3.objects.link(ob_tag_barrel_001)

# ---- scene / render settings (as saved in the file)
scene.camera = ob_camera
scene.frame_start = 1; scene.frame_end = 8; scene.frame_set(1)
scene.render.engine = 'BLENDER_EEVEE_NEXT'
scene.render.image_settings.color_depth = '16'
scene.render.image_settings.compression = 0
scene.render.image_settings.color_management = 'OVERRIDE'
scene.render.resolution_x = 960
scene.render.resolution_y = 540
scene.render.fps = 6
scene.render.filter_size = 1.0
scene.render.film_transparent = True
scene.cycles.sampling_pattern = 'TABULATED_SOBOL'
scene.cycles.use_light_tree = False
scene.eevee.motion_blur_depth_scale = 0.0
scene.view_settings.view_transform = 'Filmic'
bpy.context.view_layer.update()

